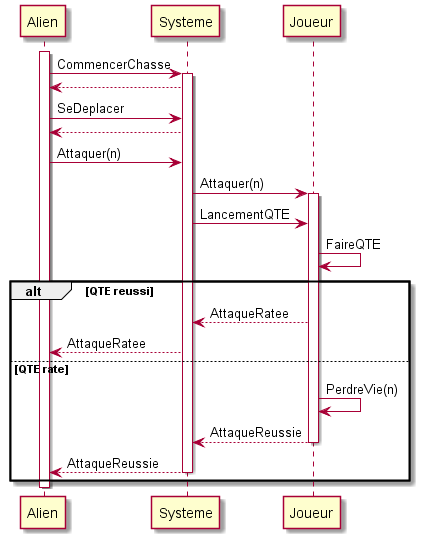

The diagram above was rendered by PlantUML. Its source (embedded in the PNG):
@startuml
Alien ++
Alien -> Systeme ++ : CommencerChasse
Systeme --> Alien
Alien -> Systeme : SeDeplacer
Systeme --> Alien
Alien -> Systeme : Attaquer(n)
Systeme -> Joueur ++ : Attaquer(n)
Systeme -> Joueur : LancementQTE
Joueur -> Joueur : FaireQTE
alt QTE reussi
  Joueur --> Systeme : AttaqueRatee
  Systeme --> Alien : AttaqueRatee
else QTE rate
  Joueur -> Joueur : PerdreVie(n)
  Joueur --> Systeme : AttaqueReussie
  Joueur --
  Systeme --> Alien : AttaqueReussie
  Systeme --
end
Alien --

@enduml